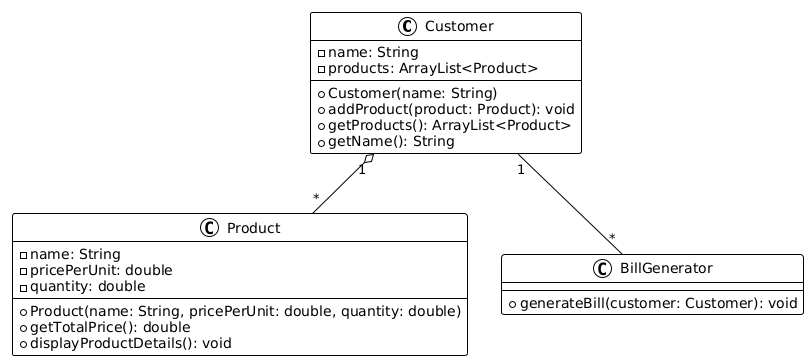

The diagram above was rendered by PlantUML. Its source (embedded in the PNG):
@startuml
!theme plain
class Customer {
    - name: String
    - products: ArrayList<Product>
    + Customer(name: String)
    + addProduct(product: Product): void
    + getProducts(): ArrayList<Product>
    + getName(): String
}

class Product {
    - name: String
    - pricePerUnit: double
    - quantity: double
    + Product(name: String, pricePerUnit: double, quantity: double)
    + getTotalPrice(): double
    + displayProductDetails(): void
}

class BillGenerator {
    + generateBill(customer: Customer): void
}

Customer "1" o-- "*" Product
Customer "1" -- "*" BillGenerator
@enduml